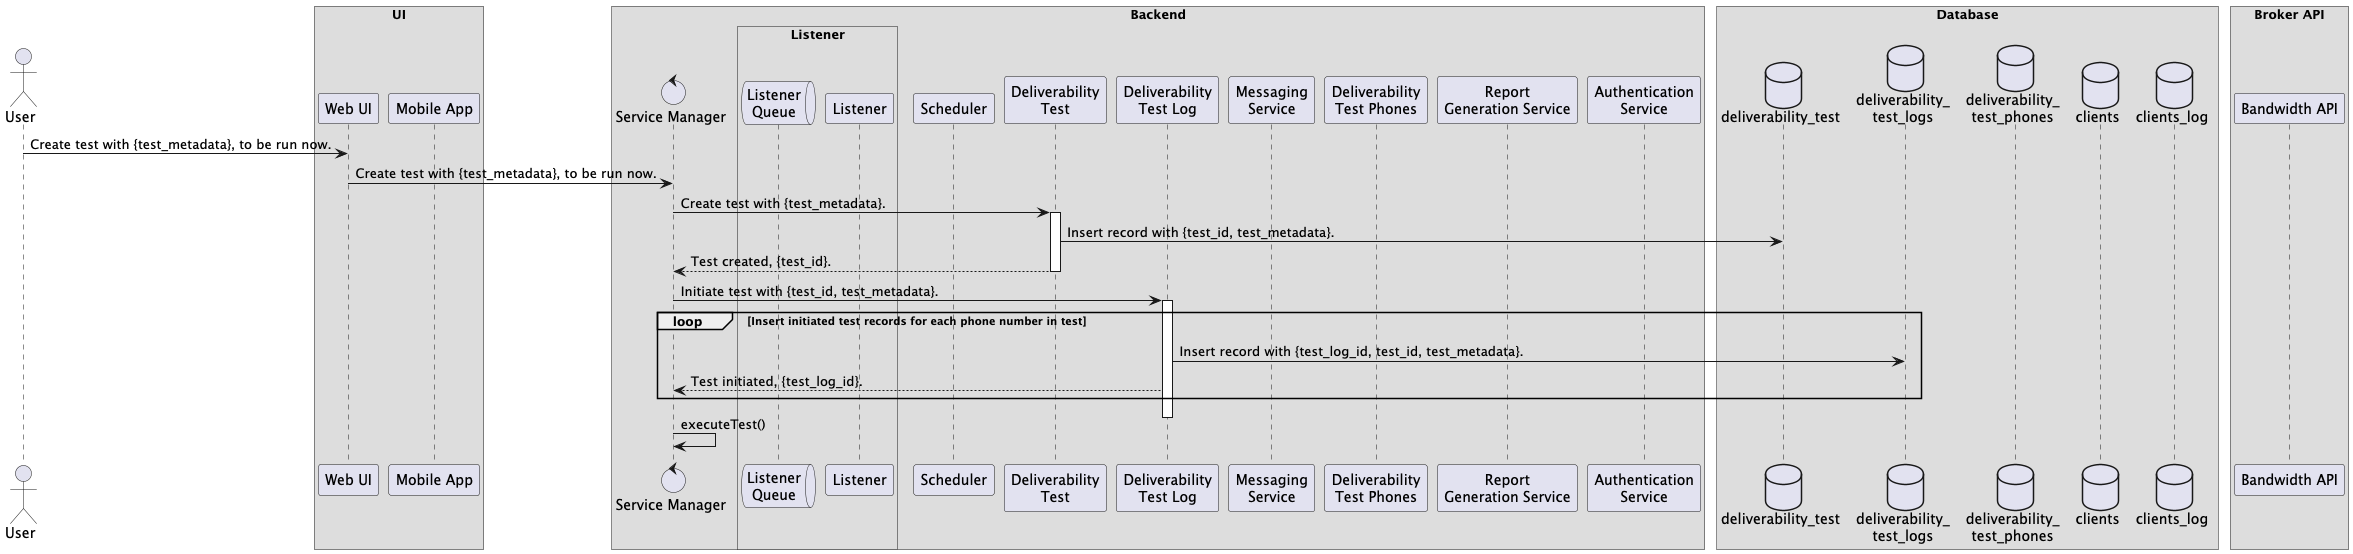

The diagram above was rendered by PlantUML. Its source (embedded in the PNG):
@startuml
!pragma teoz true

/'Defines the protocol when a user submits a request to create and execute a test immediately.'/
/'author: Luvai Cutlerywala <luvaidc@gmail.com>'/

/'Define the actors and participants.'/
actor User as user

box UI
    participant "Web UI" as web_ui
    participant "Mobile App" as mobile_app
end box

box Backend
    control "Service Manager" as service_manager

    box Listener
        queue "Listener\nQueue" as listener_queue
        participant "Listener" as listener
    end box

    participant "Scheduler" as scheduler
    participant "Deliverability\nTest" as deliverability_test
    participant "Deliverability\nTest Log" as deliverability_test_log
    participant "Messaging\nService" as messenger
    participant "Deliverability\nTest Phones" as deliverability_test_phones
    participant "Report\nGeneration Service" as report_generator
    participant "Authentication\nService" as auth
end box

box Database
    database "deliverability_test" as dt
    database "deliverability_\ntest_logs" as dtl
    database "deliverability_\ntest_phones" as dtp
    database clients as clients
    database clients_log as cl
end box

box "Broker API"
    participant "Bandwidth API" as broker_api
end box

box "Broker API"
    participant "Bandwidth API" as broker_api
end box

user -> web_ui: Create test with {test_metadata}, to be run now.
web_ui -> service_manager: Create test with {test_metadata}, to be run now.
service_manager -> deliverability_test: Create test with {test_metadata}.
activate deliverability_test
deliverability_test -> dt: Insert record with {test_id, test_metadata}.
deliverability_test --> service_manager: Test created, {test_id}.
deactivate deliverability_test
service_manager -> deliverability_test_log: Initiate test with {test_id, test_metadata}.
activate deliverability_test_log
loop Insert initiated test records for each phone number in test
    deliverability_test_log -> dtl: Insert record with {test_log_id, test_id, test_metadata}.
    deliverability_test_log --> service_manager: Test initiated, {test_log_id}.
end loop
deactivate deliverability_test_log
service_manager -> service_manager: executeTest()
@enduml